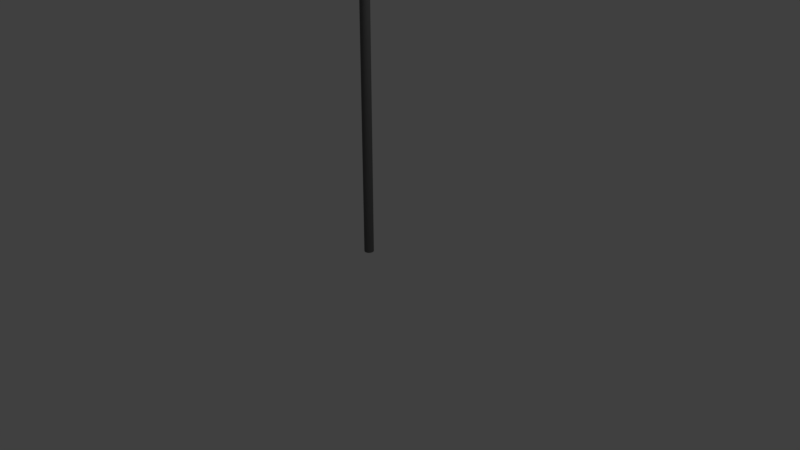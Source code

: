 # Source: FlagRed.blend  (saved by Blender 2.79.0; exported with 4.5.12 LTS)
import bpy
from mathutils import Matrix  # noqa: F401  (used for matrix-valued properties, if any)

bpy.ops.wm.read_factory_settings(use_empty=True)
scene = bpy.context.scene
scene.name = 'Scene'

# ---- collections
col_collection_1 = bpy.data.collections.new('Collection 1'); scene.collection.children.link(col_collection_1)

# ---- materials (node trees are filled in below, after node groups)
mat_material_001 = bpy.data.materials.new('Material.001')
mat_material_001.alpha_threshold = 0.0
mat_material_001.use_transparent_shadow = False
mat_material_001.diffuse_color = (1.0, 0.0, 0.0, 1.0)
mat_material_001.roughness = 0.5
mat_material_002 = bpy.data.materials.new('Material.002')
mat_material_002.alpha_threshold = 0.0
mat_material_002.use_transparent_shadow = False
mat_material_002.diffuse_color = (0.1405, 0.1405, 0.1405, 1.0)
mat_material_002.roughness = 0.5

# ---- material node trees

# ---- world
world_world = bpy.data.worlds.new('World'); scene.world = world_world
world_world.color = (0.05088, 0.05088, 0.05088)
world_world.use_sun_shadow = False
world_world.sun_shadow_jitter_overblur = 0.0
world_world.cycles.sampling_method = 'MANUAL'

# ---- cameras
cam_camera = bpy.data.cameras.new('Camera')
cam_camera.clip_end = 100.0
cam_camera.lens = 35.0
cam_camera.sensor_width = 32.0
cam_camera.sensor_height = 18.0
cam_camera.ortho_scale = 7.314
cam_camera.dof.focus_distance = 0.0
cam_camera.dof.aperture_fstop = 128.0

# ---- lights
light_lamp = bpy.data.lights.new('Lamp', 'POINT')
light_lamp.transmission_factor = 0.0
light_lamp.cutoff_distance = 30.0
light_lamp.energy = 100.0
light_lamp.shadow_buffer_clip_start = 1.001
light_lamp.shadow_soft_size = 0.1
light_lamp.shadow_maximum_resolution = 0.006
light_lamp.use_absolute_resolution = True

# ---- meshes
me_cylinder = bpy.data.meshes.new('Cylinder')
me_cylinder.from_pydata([(0.0, 1.0, -1.0), (0.0, 1.0, 1.0), (0.1951, 0.9808, -1.0), (0.1951, 0.9808, 1.0), (0.3827, 0.9239, -1.0), (0.3827, 0.9239, 1.0), (0.5556, 0.8315, -1.0), (0.5556, 0.8315, 1.0), (0.7071, 0.7071, -1.0), (0.7071, 0.7071, 1.0), (0.8315, 0.5556, -1.0), (0.8315, 0.5556, 1.0), (0.9239, 0.3827, -1.0), (0.9239, 0.3827, 1.0), (0.9808, 0.1951, -1.0), (0.9808, 0.1951, 1.0), (1.0, 7.55e-08, -1.0), (1.0, 7.55e-08, 1.0), (0.9808, -0.1951, -1.0), (0.9808, -0.1951, 1.0), (0.9239, -0.3827, -1.0), (0.9239, -0.3827, 1.0), (0.8315, -0.5556, -1.0), (0.8315, -0.5556, 1.0), (0.7071, -0.7071, -1.0), (0.7071, -0.7071, 1.0), (0.5556, -0.8315, -1.0), (0.5556, -0.8315, 1.0), (0.3827, -0.9239, -1.0), (0.3827, -0.9239, 1.0), (0.1951, -0.9808, -1.0), (0.1951, -0.9808, 1.0), (-3.258e-07, -1.0, -1.0), (-3.258e-07, -1.0, 1.0), (-0.1951, -0.9808, -1.0), (-0.1951, -0.9808, 1.0), (-0.3827, -0.9239, -1.0), (-0.3827, -0.9239, 1.0), (-0.5556, -0.8315, -1.0), (-0.5556, -0.8315, 1.0), (-0.7071, -0.7071, -1.0), (-0.7071, -0.7071, 1.0), (-0.8315, -0.5556, -1.0), (-0.8315, -0.5556, 1.0), (-0.9239, -0.3827, -1.0), (-0.9239, -0.3827, 1.0), (-0.9808, -0.1951, -1.0), (-0.9808, -0.1951, 1.0), (-1.0, 9.656e-07, -1.0), (-1.0, 9.656e-07, 1.0), (-0.9808, 0.1951, -1.0), (-0.9808, 0.1951, 1.0), (-0.9239, 0.3827, -1.0), (-0.9239, 0.3827, 1.0), (-0.8315, 0.5556, -1.0), (-0.8315, 0.5556, 1.0), (-0.7071, 0.7071, -1.0), (-0.7071, 0.7071, 1.0), (-0.5556, 0.8315, -1.0), (-0.5556, 0.8315, 1.0), (-0.3827, 0.9239, -1.0), (-0.3827, 0.9239, 1.0), (-0.1951, 0.9808, -1.0), (-0.1951, 0.9808, 1.0), (0.0, 1.0, -0.75), (0.0, 1.0, -0.5), (0.0, 1.0, -0.25), (0.0, 1.0, 0.0), (0.0, 1.0, 0.25), (-2.048e-08, 1.382, 0.9166), (-2.048e-08, 1.382, 0.9628), (0.2697, 1.356, 0.9628), (0.2697, 1.356, 0.9166), (0.1951, 0.9808, 0.25), (0.1951, 0.9808, 0.0), (0.1951, 0.9808, -0.25), (0.1951, 0.9808, -0.5), (0.1951, 0.9808, -0.75), (0.529, 1.277, 0.9628), (0.8327, 1.117, 0.9166), (0.6799, 0.7672, 0.2503), (0.3827, 0.9239, 0.0), (0.3827, 0.9239, -0.25), (0.3827, 0.9239, -0.5), (0.3827, 0.9239, -0.75), (0.768, 1.149, 0.9628), (1.472, 0.7786, 0.916), (0.8466, 0.6781, 0.2513), (0.5556, 0.8315, 0.0), (0.5556, 0.8315, -0.25), (0.5556, 0.8315, -0.5), (0.5556, 0.8315, -0.75), (0.9775, 0.9775, 0.9628), (0.9775, 0.9775, 0.9166), (0.7071, 0.7071, 0.25), (0.7071, 0.7071, 0.0), (0.7071, 0.7071, -0.25), (0.7071, 0.7071, -0.5), (0.7071, 0.7071, -0.75), (1.149, 0.768, 0.9628), (1.149, 0.768, 0.9166), (0.8315, 0.5556, 0.25), (0.8315, 0.5556, 0.0), (0.8315, 0.5556, -0.25), (0.8315, 0.5556, -0.5), (0.8315, 0.5556, -0.75), (1.277, 0.529, 0.9628), (1.277, 0.529, 0.9166), (0.9239, 0.3827, 0.25), (0.9239, 0.3827, 0.0), (0.9239, 0.3827, -0.25), (0.9239, 0.3827, -0.5), (0.9239, 0.3827, -0.75), (1.356, 0.2697, 0.9628), (1.356, 0.2697, 0.9166), (0.9808, 0.1951, 0.25), (0.9808, 0.1951, 0.0), (0.9808, 0.1951, -0.25), (0.9808, 0.1951, -0.5), (0.9808, 0.1951, -0.75), (1.382, -1.742e-08, 0.9628), (1.382, -1.742e-08, 0.9166), (1.0, 7.55e-08, 0.25), (1.0, 7.55e-08, 0.0), (1.0, 7.55e-08, -0.25), (1.0, 7.55e-08, -0.5), (1.0, 7.55e-08, -0.75), (1.356, -0.2697, 0.9628), (1.356, -0.2697, 0.9166), (0.9808, -0.1951, 0.25), (0.9808, -0.1951, 0.0), (0.9808, -0.1951, -0.25), (0.9808, -0.1951, -0.5), (0.9808, -0.1951, -0.75), (1.277, -0.529, 0.9628), (1.277, -0.529, 0.9166), (0.9239, -0.3827, 0.25), (0.9239, -0.3827, 0.0), (0.9239, -0.3827, -0.25), (0.9239, -0.3827, -0.5), (0.9239, -0.3827, -0.75), (1.149, -0.768, 0.9628), (1.149, -0.768, 0.9166), (0.8315, -0.5556, 0.25), (0.8315, -0.5556, 0.0), (0.8315, -0.5556, -0.25), (0.8315, -0.5556, -0.5), (0.8315, -0.5556, -0.75), (0.9775, -0.9775, 0.9628), (0.9775, -0.9775, 0.9166), (0.7071, -0.7071, 0.25), (0.7071, -0.7071, 0.0), (0.7071, -0.7071, -0.25), (0.7071, -0.7071, -0.5), (0.7071, -0.7071, -0.75), (0.768, -1.149, 0.9628), (0.768, -1.149, 0.9166), (0.5556, -0.8315, 0.25), (0.5556, -0.8315, 0.0), (0.5556, -0.8315, -0.25), (0.5556, -0.8315, -0.5), (0.5556, -0.8315, -0.75), (0.529, -1.277, 0.9628), (0.529, -1.277, 0.9166), (0.3827, -0.9239, 0.25), (0.3827, -0.9239, 0.0), (0.3827, -0.9239, -0.25), (0.3827, -0.9239, -0.5), (0.3827, -0.9239, -0.75), (0.2697, -1.356, 0.9628), (0.2697, -1.356, 0.9166), (0.1951, -0.9808, 0.25), (0.1951, -0.9808, 0.0), (0.1951, -0.9808, -0.25), (0.1951, -0.9808, -0.5), (0.1951, -0.9808, -0.75), (-4.709e-07, -1.382, 0.9628), (-4.709e-07, -1.382, 0.9166), (-3.258e-07, -1.0, 0.25), (-3.258e-07, -1.0, 0.0), (-3.258e-07, -1.0, -0.25), (-3.258e-07, -1.0, -0.5), (-3.258e-07, -1.0, -0.75), (-0.2697, -1.356, 0.9628), (-0.2697, -1.356, 0.9166), (-0.1951, -0.9808, 0.25), (-0.1951, -0.9808, 0.0), (-0.1951, -0.9808, -0.25), (-0.1951, -0.9808, -0.5), (-0.1951, -0.9808, -0.75), (-0.529, -1.277, 0.9628), (-0.529, -1.277, 0.9166), (-0.3827, -0.9239, 0.25), (-0.3827, -0.9239, 0.0), (-0.3827, -0.9239, -0.25), (-0.3827, -0.9239, -0.5), (-0.3827, -0.9239, -0.75), (-0.768, -1.149, 0.9628), (-0.768, -1.149, 0.9166), (-0.5556, -0.8315, 0.25), (-0.5556, -0.8315, 0.0), (-0.5556, -0.8315, -0.25), (-0.5556, -0.8315, -0.5), (-0.5556, -0.8315, -0.75), (-0.9775, -0.9775, 0.9628), (-0.9775, -0.9775, 0.9166), (-0.7071, -0.7071, 0.25), (-0.7071, -0.7071, 0.0), (-0.7071, -0.7071, -0.25), (-0.7071, -0.7071, -0.5), (-0.7071, -0.7071, -0.75), (-1.149, -0.768, 0.9628), (-1.149, -0.768, 0.9166), (-0.8315, -0.5556, 0.25), (-0.8315, -0.5556, 0.0), (-0.8315, -0.5556, -0.25), (-0.8315, -0.5556, -0.5), (-0.8315, -0.5556, -0.75), (-1.277, -0.529, 0.9628), (-1.277, -0.529, 0.9166), (-0.9239, -0.3827, 0.25), (-0.9239, -0.3827, 0.0), (-0.9239, -0.3827, -0.25), (-0.9239, -0.3827, -0.5), (-0.9239, -0.3827, -0.75), (-1.356, -0.2697, 0.9628), (-1.356, -0.2697, 0.9166), (-0.9808, -0.1951, 0.25), (-0.9808, -0.1951, 0.0), (-0.9808, -0.1951, -0.25), (-0.9808, -0.1951, -0.5), (-0.9808, -0.1951, -0.75), (-1.382, 1.213e-06, 0.9628), (-1.382, 1.213e-06, 0.9166), (-1.0, 9.656e-07, 0.25), (-1.0, 9.656e-07, 0.0), (-1.0, 9.656e-07, -0.25), (-1.0, 9.656e-07, -0.5), (-1.0, 9.656e-07, -0.75), (-1.356, 0.2697, 0.9628), (-1.356, 0.2697, 0.9166), (-0.9808, 0.1951, 0.25), (-0.9808, 0.1951, 0.0), (-0.9808, 0.1951, -0.25), (-0.9808, 0.1951, -0.5), (-0.9808, 0.1951, -0.75), (-1.277, 0.529, 0.9628), (-1.277, 0.529, 0.9166), (-0.9239, 0.3827, 0.25), (-0.9239, 0.3827, 0.0), (-0.9239, 0.3827, -0.25), (-0.9239, 0.3827, -0.5), (-0.9239, 0.3827, -0.75), (-1.149, 0.768, 0.9628), (-1.149, 0.768, 0.9166), (-0.8315, 0.5556, 0.25), (-0.8315, 0.5556, 0.0), (-0.8315, 0.5556, -0.25), (-0.8315, 0.5556, -0.5), (-0.8315, 0.5556, -0.75), (-0.9775, 0.9775, 0.9628), (-0.9775, 0.9775, 0.9166), (-0.7071, 0.7071, 0.25), (-0.7071, 0.7071, 0.0), (-0.7071, 0.7071, -0.25), (-0.7071, 0.7071, -0.5), (-0.7071, 0.7071, -0.75), (-0.768, 1.149, 0.9628), (-0.768, 1.149, 0.9166), (-0.5556, 0.8315, 0.25), (-0.5556, 0.8315, 0.0), (-0.5556, 0.8315, -0.25), (-0.5556, 0.8315, -0.5), (-0.5556, 0.8315, -0.75), (-0.529, 1.277, 0.9628), (-0.529, 1.277, 0.9166), (-0.3827, 0.9239, 0.25), (-0.3827, 0.9239, 0.0), (-0.3827, 0.9239, -0.25), (-0.3827, 0.9239, -0.5), (-0.3827, 0.9239, -0.75), (-0.2697, 1.356, 0.9628), (-0.2697, 1.356, 0.9166), (-0.1951, 0.9808, 0.25), (-0.1951, 0.9808, 0.0), (-0.1951, 0.9808, -0.25), (-0.1951, 0.9808, -0.5), (-0.1951, 0.9808, -0.75), (16.59, 31.2, 0.8385), (14.1, 25.27, 0.2341), (16.82, 31.07, 0.8379), (14.27, 25.18, 0.235), (-2.925e-09, 1.055, 0.3452), (-5.85e-09, 1.109, 0.4405), (-0.343, 1.345, 0.5388), (0.8014, 0.7961, 0.6311), (-1.463e-08, 1.273, 0.7262), (-1.755e-08, 1.328, 0.8214), (0.259, 1.302, 0.8214), (0.2484, 1.249, 0.7262), (1.033, 0.776, 0.6301), (-0.1219, 1.325, 0.5379), (0.2164, 1.088, 0.4405), (0.2057, 1.034, 0.3452), (1.634, 0.6332, 0.8177), (0.07431, 1.394, 0.7288), (1.255, 0.7102, 0.629), (-0.5922, 1.622, 0.5345), (0.9629, 0.7411, 0.4417), (-0.6165, 1.512, 0.3425), (2.236, 0.3141, 0.8154), (0.2777, 1.285, 0.727), (1.459, 0.6011, 0.6279), (-0.3913, 1.515, 0.5343), (1.494, 0.4596, 0.4414), (-0.1001, 1.238, 0.3444), (0.9389, 0.9389, 0.8214), (0.9002, 0.9002, 0.7262), (1.637, 0.4531, 0.6268), (0.4549, 1.017, 0.5347), (0.7844, 0.7844, 0.4405), (0.7457, 0.7457, 0.3452), (1.104, 0.7377, 0.8214), (1.059, 0.7073, 0.7262), (1.013, 0.677, 0.6309), (0.9677, 0.6466, 0.5357), (0.9223, 0.6163, 0.4405), (0.8769, 0.5859, 0.3452), (1.227, 0.5081, 0.8214), (1.176, 0.4872, 0.7262), (1.126, 0.4663, 0.6309), (1.075, 0.4454, 0.5357), (1.025, 0.4245, 0.4405), (0.9743, 0.4036, 0.3452), (1.302, 0.259, 0.8214), (1.249, 0.2484, 0.7262), (1.195, 0.2377, 0.6309), (1.142, 0.2271, 0.5357), (1.088, 0.2164, 0.4405), (1.034, 0.2057, 0.3452), (1.328, -4.149e-09, 0.8214), (1.273, 9.125e-09, 0.7262), (1.218, 2.24e-08, 0.6309), (1.164, 3.567e-08, 0.5357), (1.109, 4.895e-08, 0.4405), (1.055, 6.222e-08, 0.3452), (1.302, -0.259, 0.8214), (1.249, -0.2484, 0.7262), (1.195, -0.2377, 0.6309), (1.142, -0.2271, 0.5357), (1.088, -0.2164, 0.4405), (1.034, -0.2057, 0.3452), (1.227, -0.5081, 0.8214), (1.176, -0.4872, 0.7262), (1.126, -0.4663, 0.6309), (1.075, -0.4454, 0.5357), (1.025, -0.4245, 0.4405), (0.9743, -0.4036, 0.3452), (1.104, -0.7377, 0.8214), (1.059, -0.7073, 0.7262), (1.013, -0.677, 0.6309), (0.9677, -0.6466, 0.5357), (0.9223, -0.6163, 0.4405), (0.8769, -0.5859, 0.3452), (0.9389, -0.9389, 0.8214), (0.9002, -0.9002, 0.7262), (0.8616, -0.8616, 0.6309), (0.823, -0.823, 0.5357), (0.7844, -0.7844, 0.4405), (0.7457, -0.7457, 0.3452), (0.7377, -1.104, 0.8214), (0.7073, -1.059, 0.7262), (0.677, -1.013, 0.6309), (0.6466, -0.9677, 0.5357), (0.6163, -0.9223, 0.4405), (0.5859, -0.8769, 0.3452), (0.5081, -1.227, 0.8214), (0.4872, -1.176, 0.7262), (0.4663, -1.126, 0.6309), (0.4454, -1.075, 0.5357), (0.4245, -1.025, 0.4405), (0.4036, -0.9743, 0.3452), (0.259, -1.302, 0.8214), (0.2484, -1.249, 0.7262), (0.2377, -1.195, 0.6309), (0.2271, -1.142, 0.5357), (0.2164, -1.088, 0.4405), (0.2057, -1.034, 0.3452), (-4.502e-07, -1.328, 0.8214), (-4.295e-07, -1.273, 0.7262), (-4.087e-07, -1.218, 0.6309), (-3.88e-07, -1.164, 0.5357), (-3.673e-07, -1.109, 0.4405), (-3.466e-07, -1.055, 0.3452), (-0.259, -1.302, 0.8214), (-0.2484, -1.249, 0.7262), (-0.2377, -1.195, 0.6309), (-0.2271, -1.142, 0.5357), (-0.2164, -1.088, 0.4405), (-0.2057, -1.034, 0.3452), (-0.5081, -1.227, 0.8214), (-0.4872, -1.176, 0.7262), (-0.4663, -1.126, 0.6309), (-0.4454, -1.075, 0.5357), (-0.4245, -1.025, 0.4405), (-0.4036, -0.9743, 0.3452), (-0.7377, -1.104, 0.8214), (-0.7073, -1.059, 0.7262), (-0.677, -1.013, 0.6309), (-0.6466, -0.9677, 0.5357), (-0.6163, -0.9223, 0.4405), (-0.5859, -0.8769, 0.3452), (-0.9389, -0.9389, 0.8214), (-0.9002, -0.9002, 0.7262), (-0.8616, -0.8616, 0.6309), (-0.823, -0.823, 0.5357), (-0.7844, -0.7844, 0.4405), (-0.7457, -0.7457, 0.3452), (-1.104, -0.7377, 0.8214), (-1.059, -0.7073, 0.7262), (-1.013, -0.677, 0.6309), (-0.9677, -0.6466, 0.5357), (-0.9223, -0.6163, 0.4405), (-0.8769, -0.5859, 0.3452), (-1.227, -0.5081, 0.8214), (-1.176, -0.4872, 0.7262), (-1.126, -0.4663, 0.6309), (-1.075, -0.4454, 0.5357), (-1.025, -0.4245, 0.4405), (-0.9743, -0.4036, 0.3452), (-1.302, -0.259, 0.8214), (-1.249, -0.2484, 0.7262), (-1.195, -0.2377, 0.6309), (-1.142, -0.2271, 0.5357), (-1.088, -0.2164, 0.4405), (-1.034, -0.2057, 0.3452), (-1.328, 1.178e-06, 0.8214), (-1.273, 1.142e-06, 0.7262), (-1.218, 1.107e-06, 0.6309), (-1.164, 1.072e-06, 0.5357), (-1.109, 1.036e-06, 0.4405), (-1.055, 1.001e-06, 0.3452), (-1.302, 0.259, 0.8214), (-1.249, 0.2484, 0.7262), (-1.195, 0.2377, 0.6309), (-1.142, 0.2271, 0.5357), (-1.088, 0.2164, 0.4405), (-1.034, 0.2057, 0.3452), (-1.227, 0.5081, 0.8214), (-1.176, 0.4872, 0.7262), (-1.126, 0.4663, 0.6309), (-1.075, 0.4454, 0.5357), (-1.025, 0.4245, 0.4405), (-0.9743, 0.4036, 0.3452), (-1.104, 0.7377, 0.8214), (-1.059, 0.7073, 0.7262), (-1.013, 0.677, 0.6309), (-0.9677, 0.6466, 0.5357), (-0.9223, 0.6163, 0.4405), (-0.8769, 0.5859, 0.3452), (-0.9389, 0.9389, 0.8214), (-0.9002, 0.9002, 0.7262), (-0.8616, 0.8616, 0.6309), (-0.823, 0.823, 0.5357), (-0.7844, 0.7844, 0.4405), (-0.7457, 0.7457, 0.3452), (-0.7377, 1.104, 0.8214), (-0.7073, 1.059, 0.7262), (0.1387, 0.5833, 0.6335), (-0.976, 1.141, 0.5411), (-0.6163, 0.9223, 0.4405), (-0.5859, 0.8769, 0.3452), (-0.5081, 1.227, 0.8214), (-0.4872, 1.176, 0.7262), (0.3455, 0.6979, 0.6329), (-0.7784, 1.251, 0.5405), (-0.4245, 1.025, 0.4405), (-0.4036, 0.9743, 0.3452), (-0.259, 1.302, 0.8214), (-0.2484, 1.249, 0.7262), (0.5693, 0.7697, 0.6321), (-0.5647, 1.319, 0.5397), (-0.2164, 1.088, 0.4405), (-0.2057, 1.034, 0.3452), (14.76, 25.76, 0.8003), (15.74, 31.52, 0.7109), (11.03, 19.37, 0.6108), (15.37, 31.59, 0.5165), (13.93, 24.7, 0.4243), (15.54, 31.38, 0.3256), (14.96, 25.65, 0.798), (15.94, 31.41, 0.7091), (11.23, 19.26, 0.6097), (15.57, 31.48, 0.5163), (14.12, 24.6, 0.4247), (15.71, 31.28, 0.3262), (3.045, 4.032, 0.2139), (4.941, 7.544, 0.2131), (6.37, 11.3, 0.248), (8.581, 14.65, 0.2233), (10.48, 18.16, 0.2225), (12.52, 21.6, 0.2109), (12.68, 21.51, 0.2119), (10.64, 18.07, 0.2235), (8.748, 14.56, 0.2243), (6.537, 11.21, 0.249), (5.108, 7.455, 0.2141), (3.211, 3.943, 0.2148), (2.866, 5.529, 0.8703), (5.273, 9.743, 0.8607), (7.709, 13.94, 0.8879), (9.808, 18.32, 0.8537), (12.04, 22.62, 0.8441), (14.22, 26.96, 0.8234), (3.504, 5.19, 0.8697), (5.511, 9.616, 0.8601), (7.947, 13.81, 0.8873), (10.05, 18.19, 0.8531), (12.28, 22.5, 0.8435), (14.45, 26.83, 0.8228), (3.266, 4.349, 0.7819), (4.926, 8.052, 0.7808), (7.672, 11.18, 0.8121), (8.985, 15.07, 0.7893), (10.87, 18.65, 0.7882), (12.5, 22.37, 0.7773), (1.869, 5.929, 0.6918), (4.136, 10.22, 0.6907), (7.08, 14.15, 0.7238), (8.894, 18.68, 0.6998), (11.16, 22.96, 0.6987), (13.22, 27.36, 0.6873), (2.43, 3.49, 0.5911), (3.846, 6.145, 0.59), (5.706, 8.566, 0.6248), (6.824, 11.38, 0.5997), (8.239, 14.03, 0.5987), (9.52, 16.76, 0.5867), (1.794, 5.846, 0.4964), (4.078, 10.13, 0.4954), (6.461, 14.35, 0.5314), (8.679, 18.67, 0.5056), (10.96, 22.95, 0.5046), (13.22, 27.24, 0.4924), (3.524, 3.789, 0.4037), (5.027, 7.395, 0.4035), (6.685, 10.92, 0.4394), (8.654, 14.28, 0.4139), (10.5, 17.71, 0.413), (12.4, 21.11, 0.4009), (2.502, 5.35, 0.3071), (4.459, 9.802, 0.3051), (6.445, 14.24, 0.3407), (8.946, 18.4, 0.3154), (11.24, 22.68, 0.3145), (13.63, 26.9, 0.3026), (1.985, 5.624, 0.3052), (4.279, 9.898, 0.3044), (6.266, 14.33, 0.34), (8.766, 18.5, 0.3147), (11.06, 22.77, 0.3139), (13.45, 27.0, 0.302), (2.993, 4.07, 0.404), (4.837, 7.497, 0.4031), (6.495, 11.02, 0.439), (8.464, 14.38, 0.4134), (10.31, 17.81, 0.4125), (12.21, 21.21, 0.4005), (1.593, 5.953, 0.4966), (3.877, 10.23, 0.4956), (6.26, 14.46, 0.5316), (8.478, 18.77, 0.5058), (10.76, 23.05, 0.5049), (13.02, 27.35, 0.4927), (2.226, 3.599, 0.5922), (3.642, 6.254, 0.5911), (5.502, 8.675, 0.6259), (6.62, 11.49, 0.6008), (8.035, 14.14, 0.5998), (9.316, 16.87, 0.5878), (1.665, 6.038, 0.6935), (3.933, 10.33, 0.6924), (6.877, 14.26, 0.7256), (8.69, 18.78, 0.7016), (10.96, 23.07, 0.7005), (13.02, 27.47, 0.689), (2.664, 4.668, 0.7842), (4.726, 8.159, 0.7831), (7.472, 11.29, 0.8144), (8.784, 15.18, 0.7916), (10.67, 18.76, 0.7906), (12.3, 22.48, 0.7796)], [], [(70, 1, 3, 71), (71, 3, 5, 78), (78, 5, 7, 85), (85, 7, 9, 92), (92, 9, 11, 99), (99, 11, 13, 106), (106, 13, 15, 113), (113, 15, 17, 120), (120, 17, 19, 127), (127, 19, 21, 134), (134, 21, 23, 141), (141, 23, 25, 148), (148, 25, 27, 155), (155, 27, 29, 162), (162, 29, 31, 169), (169, 31, 33, 176), (176, 33, 35, 183), (183, 35, 37, 190), (190, 37, 39, 197), (197, 39, 41, 204), (204, 41, 43, 211), (211, 43, 45, 218), (218, 45, 47, 225), (225, 47, 49, 232), (232, 49, 51, 239), (239, 51, 53, 246), (246, 53, 55, 253), (253, 55, 57, 260), (260, 57, 59, 267), (267, 59, 61, 274), (3, 1, 63, 61, 59, 57, 55, 53, 51, 49, 47, 45, 43, 41, 39, 37, 35, 33, 31, 29, 27, 25, 23, 21, 19, 17, 15, 13, 11, 9, 7, 5), (274, 61, 63, 281), (281, 63, 1, 70), (0, 2, 4, 6, 8, 10, 12, 14, 16, 18, 20, 22, 24, 26, 28, 30, 32, 34, 36, 38, 40, 42, 44, 46, 48, 50, 52, 54, 56, 58, 60, 62), (62, 287, 64, 0), (287, 286, 65, 64), (286, 285, 66, 65), (285, 284, 67, 66), (284, 283, 68, 67), (478, 282, 69, 297), (282, 281, 70, 69), (60, 280, 287, 62), (280, 279, 286, 287), (279, 278, 285, 286), (278, 277, 284, 285), (277, 276, 283, 284), (472, 275, 282, 478), (275, 274, 281, 282), (58, 273, 280, 60), (273, 272, 279, 280), (272, 271, 278, 279), (271, 270, 277, 278), (270, 269, 276, 277), (466, 268, 275, 472), (268, 267, 274, 275), (56, 266, 273, 58), (266, 265, 272, 273), (265, 264, 271, 272), (264, 263, 270, 271), (263, 262, 269, 270), (460, 261, 268, 466), (261, 260, 267, 268), (54, 259, 266, 56), (259, 258, 265, 266), (258, 257, 264, 265), (257, 256, 263, 264), (256, 255, 262, 263), (454, 254, 261, 460), (254, 253, 260, 261), (52, 252, 259, 54), (252, 251, 258, 259), (251, 250, 257, 258), (250, 249, 256, 257), (249, 248, 255, 256), (448, 247, 254, 454), (247, 246, 253, 254), (50, 245, 252, 52), (245, 244, 251, 252), (244, 243, 250, 251), (243, 242, 249, 250), (242, 241, 248, 249), (442, 240, 247, 448), (240, 239, 246, 247), (48, 238, 245, 50), (238, 237, 244, 245), (237, 236, 243, 244), (236, 235, 242, 243), (235, 234, 241, 242), (436, 233, 240, 442), (233, 232, 239, 240), (46, 231, 238, 48), (231, 230, 237, 238), (230, 229, 236, 237), (229, 228, 235, 236), (228, 227, 234, 235), (430, 226, 233, 436), (226, 225, 232, 233), (44, 224, 231, 46), (224, 223, 230, 231), (223, 222, 229, 230), (222, 221, 228, 229), (221, 220, 227, 228), (424, 219, 226, 430), (219, 218, 225, 226), (42, 217, 224, 44), (217, 216, 223, 224), (216, 215, 222, 223), (215, 214, 221, 222), (214, 213, 220, 221), (418, 212, 219, 424), (212, 211, 218, 219), (40, 210, 217, 42), (210, 209, 216, 217), (209, 208, 215, 216), (208, 207, 214, 215), (207, 206, 213, 214), (412, 205, 212, 418), (205, 204, 211, 212), (38, 203, 210, 40), (203, 202, 209, 210), (202, 201, 208, 209), (201, 200, 207, 208), (200, 199, 206, 207), (406, 198, 205, 412), (198, 197, 204, 205), (36, 196, 203, 38), (196, 195, 202, 203), (195, 194, 201, 202), (194, 193, 200, 201), (193, 192, 199, 200), (400, 191, 198, 406), (191, 190, 197, 198), (34, 189, 196, 36), (189, 188, 195, 196), (188, 187, 194, 195), (187, 186, 193, 194), (186, 185, 192, 193), (394, 184, 191, 400), (184, 183, 190, 191), (32, 182, 189, 34), (182, 181, 188, 189), (181, 180, 187, 188), (180, 179, 186, 187), (179, 178, 185, 186), (388, 177, 184, 394), (177, 176, 183, 184), (30, 175, 182, 32), (175, 174, 181, 182), (174, 173, 180, 181), (173, 172, 179, 180), (172, 171, 178, 179), (382, 170, 177, 388), (170, 169, 176, 177), (28, 168, 175, 30), (168, 167, 174, 175), (167, 166, 173, 174), (166, 165, 172, 173), (165, 164, 171, 172), (376, 163, 170, 382), (163, 162, 169, 170), (26, 161, 168, 28), (161, 160, 167, 168), (160, 159, 166, 167), (159, 158, 165, 166), (158, 157, 164, 165), (370, 156, 163, 376), (156, 155, 162, 163), (24, 154, 161, 26), (154, 153, 160, 161), (153, 152, 159, 160), (152, 151, 158, 159), (151, 150, 157, 158), (364, 149, 156, 370), (149, 148, 155, 156), (22, 147, 154, 24), (147, 146, 153, 154), (146, 145, 152, 153), (145, 144, 151, 152), (144, 143, 150, 151), (358, 142, 149, 364), (142, 141, 148, 149), (20, 140, 147, 22), (140, 139, 146, 147), (139, 138, 145, 146), (138, 137, 144, 145), (137, 136, 143, 144), (352, 135, 142, 358), (135, 134, 141, 142), (18, 133, 140, 20), (133, 132, 139, 140), (132, 131, 138, 139), (131, 130, 137, 138), (130, 129, 136, 137), (346, 128, 135, 352), (128, 127, 134, 135), (16, 126, 133, 18), (126, 125, 132, 133), (125, 124, 131, 132), (124, 123, 130, 131), (123, 122, 129, 130), (340, 121, 128, 346), (121, 120, 127, 128), (14, 119, 126, 16), (119, 118, 125, 126), (118, 117, 124, 125), (117, 116, 123, 124), (116, 115, 122, 123), (334, 114, 121, 340), (114, 113, 120, 121), (12, 112, 119, 14), (112, 111, 118, 119), (111, 110, 117, 118), (110, 109, 116, 117), (109, 108, 115, 116), (328, 107, 114, 334), (107, 106, 113, 114), (10, 105, 112, 12), (105, 104, 111, 112), (104, 103, 110, 111), (103, 102, 109, 110), (102, 101, 108, 109), (322, 100, 107, 328), (100, 99, 106, 107), (8, 98, 105, 10), (98, 97, 104, 105), (97, 96, 103, 104), (96, 95, 102, 103), (95, 94, 101, 102), (316, 93, 100, 322), (93, 92, 99, 100), (6, 91, 98, 8), (91, 90, 97, 98), (90, 89, 96, 97), (89, 88, 95, 96), (88, 87, 94, 95), (310, 86, 93, 316), (86, 85, 92, 93), (4, 84, 91, 6), (84, 83, 90, 91), (83, 82, 89, 90), (82, 81, 88, 89), (81, 80, 87, 88), (502, 501, 289, 291), (79, 78, 85, 86), (2, 77, 84, 4), (77, 76, 83, 84), (76, 75, 82, 83), (75, 74, 81, 82), (74, 73, 80, 81), (298, 72, 79, 304), (72, 71, 78, 79), (0, 64, 77, 2), (64, 65, 76, 77), (65, 66, 75, 76), (66, 67, 74, 75), (67, 68, 73, 74), (297, 69, 72, 298), (69, 70, 71, 72), (484, 288, 290, 490), (591, 513, 288, 484), (513, 519, 290, 288), (555, 502, 291, 495), (519, 525, 490, 290), (525, 531, 491, 490), (531, 537, 492, 491), (537, 543, 493, 492), (543, 549, 494, 493), (549, 555, 495, 494), (501, 561, 489, 289), (561, 567, 488, 489), (567, 573, 487, 488), (573, 579, 486, 487), (579, 585, 485, 486), (585, 591, 484, 485), (289, 489, 495, 291), (489, 488, 494, 495), (488, 487, 493, 494), (487, 486, 492, 493), (486, 485, 491, 492), (485, 484, 490, 491), (68, 292, 303, 73), (292, 293, 302, 303), (293, 294, 301, 302), (294, 295, 300, 301), (295, 296, 299, 300), (296, 297, 298, 299), (73, 303, 309, 80), (303, 302, 308, 309), (302, 301, 307, 308), (301, 300, 306, 307), (300, 299, 305, 306), (299, 298, 304, 305), (87, 315, 321, 94), (315, 314, 320, 321), (314, 313, 319, 320), (313, 312, 318, 319), (312, 311, 317, 318), (311, 310, 316, 317), (94, 321, 327, 101), (321, 320, 326, 327), (320, 319, 325, 326), (319, 318, 324, 325), (318, 317, 323, 324), (317, 316, 322, 323), (101, 327, 333, 108), (327, 326, 332, 333), (326, 325, 331, 332), (325, 324, 330, 331), (324, 323, 329, 330), (323, 322, 328, 329), (108, 333, 339, 115), (333, 332, 338, 339), (332, 331, 337, 338), (331, 330, 336, 337), (330, 329, 335, 336), (329, 328, 334, 335), (115, 339, 345, 122), (339, 338, 344, 345), (338, 337, 343, 344), (337, 336, 342, 343), (336, 335, 341, 342), (335, 334, 340, 341), (122, 345, 351, 129), (345, 344, 350, 351), (344, 343, 349, 350), (343, 342, 348, 349), (342, 341, 347, 348), (341, 340, 346, 347), (129, 351, 357, 136), (351, 350, 356, 357), (350, 349, 355, 356), (349, 348, 354, 355), (348, 347, 353, 354), (347, 346, 352, 353), (136, 357, 363, 143), (357, 356, 362, 363), (356, 355, 361, 362), (355, 354, 360, 361), (354, 353, 359, 360), (353, 352, 358, 359), (143, 363, 369, 150), (363, 362, 368, 369), (362, 361, 367, 368), (361, 360, 366, 367), (360, 359, 365, 366), (359, 358, 364, 365), (150, 369, 375, 157), (369, 368, 374, 375), (368, 367, 373, 374), (367, 366, 372, 373), (366, 365, 371, 372), (365, 364, 370, 371), (157, 375, 381, 164), (375, 374, 380, 381), (374, 373, 379, 380), (373, 372, 378, 379), (372, 371, 377, 378), (371, 370, 376, 377), (164, 381, 387, 171), (381, 380, 386, 387), (380, 379, 385, 386), (379, 378, 384, 385), (378, 377, 383, 384), (377, 376, 382, 383), (171, 387, 393, 178), (387, 386, 392, 393), (386, 385, 391, 392), (385, 384, 390, 391), (384, 383, 389, 390), (383, 382, 388, 389), (178, 393, 399, 185), (393, 392, 398, 399), (392, 391, 397, 398), (391, 390, 396, 397), (390, 389, 395, 396), (389, 388, 394, 395), (185, 399, 405, 192), (399, 398, 404, 405), (398, 397, 403, 404), (397, 396, 402, 403), (396, 395, 401, 402), (395, 394, 400, 401), (192, 405, 411, 199), (405, 404, 410, 411), (404, 403, 409, 410), (403, 402, 408, 409), (402, 401, 407, 408), (401, 400, 406, 407), (199, 411, 417, 206), (411, 410, 416, 417), (410, 409, 415, 416), (409, 408, 414, 415), (408, 407, 413, 414), (407, 406, 412, 413), (206, 417, 423, 213), (417, 416, 422, 423), (416, 415, 421, 422), (415, 414, 420, 421), (414, 413, 419, 420), (413, 412, 418, 419), (213, 423, 429, 220), (423, 422, 428, 429), (422, 421, 427, 428), (421, 420, 426, 427), (420, 419, 425, 426), (419, 418, 424, 425), (220, 429, 435, 227), (429, 428, 434, 435), (428, 427, 433, 434), (427, 426, 432, 433), (426, 425, 431, 432), (425, 424, 430, 431), (227, 435, 441, 234), (435, 434, 440, 441), (434, 433, 439, 440), (433, 432, 438, 439), (432, 431, 437, 438), (431, 430, 436, 437), (234, 441, 447, 241), (441, 440, 446, 447), (440, 439, 445, 446), (439, 438, 444, 445), (438, 437, 443, 444), (437, 436, 442, 443), (241, 447, 453, 248), (447, 446, 452, 453), (446, 445, 451, 452), (445, 444, 450, 451), (444, 443, 449, 450), (443, 442, 448, 449), (248, 453, 459, 255), (453, 452, 458, 459), (452, 451, 457, 458), (451, 450, 456, 457), (450, 449, 455, 456), (449, 448, 454, 455), (255, 459, 465, 262), (459, 458, 464, 465), (458, 457, 463, 464), (457, 456, 462, 463), (456, 455, 461, 462), (455, 454, 460, 461), (262, 465, 471, 269), (465, 464, 470, 471), (464, 463, 469, 470), (463, 462, 468, 469), (462, 461, 467, 468), (461, 460, 466, 467), (269, 471, 477, 276), (471, 470, 476, 477), (470, 469, 475, 476), (469, 468, 474, 475), (468, 467, 473, 474), (467, 466, 472, 473), (276, 477, 483, 283), (477, 476, 482, 483), (476, 475, 481, 482), (475, 474, 480, 481), (474, 473, 479, 480), (473, 472, 478, 479), (283, 483, 292, 68), (483, 482, 293, 292), (482, 481, 294, 293), (481, 480, 295, 294), (480, 479, 296, 295), (479, 478, 297, 296), (305, 304, 586, 580), (580, 586, 587, 581), (581, 587, 588, 582), (582, 588, 589, 583), (583, 589, 590, 584), (584, 590, 591, 585), (306, 305, 580, 574), (574, 580, 581, 575), (575, 581, 582, 576), (576, 582, 583, 577), (577, 583, 584, 578), (578, 584, 585, 579), (307, 306, 574, 568), (568, 574, 575, 569), (569, 575, 576, 570), (570, 576, 577, 571), (571, 577, 578, 572), (572, 578, 579, 573), (308, 307, 568, 562), (562, 568, 569, 563), (563, 569, 570, 564), (564, 570, 571, 565), (565, 571, 572, 566), (566, 572, 573, 567), (309, 308, 562, 556), (556, 562, 563, 557), (557, 563, 564, 558), (558, 564, 565, 559), (559, 565, 566, 560), (560, 566, 567, 561), (80, 309, 556, 496), (496, 556, 557, 497), (497, 557, 558, 498), (498, 558, 559, 499), (499, 559, 560, 500), (500, 560, 561, 501), (314, 315, 550, 544), (544, 550, 551, 545), (545, 551, 552, 546), (546, 552, 553, 547), (547, 553, 554, 548), (548, 554, 555, 549), (313, 314, 544, 538), (538, 544, 545, 539), (539, 545, 546, 540), (540, 546, 547, 541), (541, 547, 548, 542), (542, 548, 549, 543), (312, 313, 538, 532), (532, 538, 539, 533), (533, 539, 540, 534), (534, 540, 541, 535), (535, 541, 542, 536), (536, 542, 543, 537), (311, 312, 532, 526), (526, 532, 533, 527), (527, 533, 534, 528), (528, 534, 535, 529), (529, 535, 536, 530), (530, 536, 537, 531), (310, 311, 526, 520), (520, 526, 527, 521), (521, 527, 528, 522), (522, 528, 529, 523), (523, 529, 530, 524), (524, 530, 531, 525), (86, 310, 520, 514), (514, 520, 521, 515), (515, 521, 522, 516), (516, 522, 523, 517), (517, 523, 524, 518), (518, 524, 525, 519), (315, 87, 507, 550), (550, 507, 506, 551), (551, 506, 505, 552), (552, 505, 504, 553), (553, 504, 503, 554), (554, 503, 502, 555), (79, 86, 514, 508), (508, 514, 515, 509), (509, 515, 516, 510), (510, 516, 517, 511), (511, 517, 518, 512), (512, 518, 519, 513), (304, 79, 508, 586), (586, 508, 509, 587), (587, 509, 510, 588), (588, 510, 511, 589), (589, 511, 512, 590), (590, 512, 513, 591), (87, 80, 496, 507), (507, 496, 497, 506), (506, 497, 498, 505), (505, 498, 499, 504), (504, 499, 500, 503), (503, 500, 501, 502)])
me_cylinder.polygons.foreach_set('material_index', [1, 1, 1, 1, 1, 1, 1, 1, 1, 1, 1, 1, 1, 1, 1, 1, 1, 1, 1, 1, 1, 1, 1, 1, 1, 1, 1, 1, 1, 1, 1, 1, 1, 1, 1, 1, 1, 1, 1, 1, 1, 1, 1, 1, 1, 1, 1, 1, 1, 1, 1, 1, 1, 1, 1, 1, 1, 1, 1, 1, 1, 1, 1, 1, 1, 1, 1, 1, 1, 1, 1, 1, 1, 1, 1, 1, 1, 1, 1, 1, 1, 1, 1, 1, 1, 1, 1, 1, 1, 1, 1, 1, 1, 1, 1, 1, 1, 1, 1, 1, 1, 1, 1, 1, 1, 1, 1, 1, 1, 1, 1, 1, 1, 1, 1, 1, 1, 1, 1, 1, 1, 1, 1, 1, 1, 1, 1, 1, 1, 1, 1, 1, 1, 1, 1, 1, 1, 1, 1, 1, 1, 1, 1, 1, 1, 1, 1, 1, 1, 1, 1, 1, 1, 1, 1, 1, 1, 1, 1, 1, 1, 1, 1, 1, 1, 1, 1, 1, 1, 1, 1, 1, 1, 1, 1, 1, 1, 1, 1, 1, 1, 1, 1, 1, 1, 1, 1, 1, 1, 1, 1, 1, 1, 1, 1, 1, 1, 1, 1, 1, 1, 1, 1, 1, 1, 1, 1, 1, 1, 1, 1, 1, 1, 1, 1, 1, 1, 1, 1, 1, 1, 1, 1, 1, 1, 1, 1, 1, 1, 1, 1, 1, 1, 1, 1, 1, 1, 1, 1, 1, 1, 1, 0, 1, 1, 1, 1, 1, 1, 1, 1, 1, 1, 1, 1, 1, 1, 1, 0, 0, 0, 0, 0, 0, 0, 0, 0, 0, 0, 0, 0, 0, 0, 0, 0, 0, 0, 0, 0, 0, 1, 1, 1, 1, 1, 1, 1, 1, 1, 1, 1, 1, 1, 1, 1, 1, 1, 1, 1, 1, 1, 1, 1, 1, 1, 1, 1, 1, 1, 1, 1, 1, 1, 1, 1, 1, 1, 1, 1, 1, 1, 1, 1, 1, 1, 1, 1, 1, 1, 1, 1, 1, 1, 1, 1, 1, 1, 1, 1, 1, 1, 1, 1, 1, 1, 1, 1, 1, 1, 1, 1, 1, 1, 1, 1, 1, 1, 1, 1, 1, 1, 1, 1, 1, 1, 1, 1, 1, 1, 1, 1, 1, 1, 1, 1, 1, 1, 1, 1, 1, 1, 1, 1, 1, 1, 1, 1, 1, 1, 1, 1, 1, 1, 1, 1, 1, 1, 1, 1, 1, 1, 1, 1, 1, 1, 1, 1, 1, 1, 1, 1, 1, 1, 1, 1, 1, 1, 1, 1, 1, 1, 1, 1, 1, 1, 1, 1, 1, 1, 1, 1, 1, 1, 1, 1, 1, 1, 1, 1, 1, 1, 1, 1, 1, 1, 1, 1, 1, 1, 1, 1, 1, 1, 1, 1, 1, 1, 1, 1, 1, 1, 1, 1, 1, 1, 1, 0, 0, 0, 0, 0, 0, 0, 0, 0, 0, 0, 0, 0, 0, 0, 0, 0, 0, 0, 0, 0, 0, 0, 0, 0, 0, 0, 0, 0, 0, 0, 0, 0, 0, 0, 0, 0, 0, 0, 0, 0, 0, 0, 0, 0, 0, 0, 0, 0, 0, 0, 0, 0, 0, 0, 0, 0, 0, 0, 0, 0, 0, 0, 0, 0, 0, 0, 0, 0, 0, 0, 0, 0, 0, 0, 0, 0, 0, 0, 0, 0, 0, 0, 0, 0, 0, 0, 0, 0, 0, 0, 0, 0, 0, 0, 0])
me_cylinder.materials.append(mat_material_001)
me_cylinder.materials.append(mat_material_002)
me_cylinder.use_remesh_preserve_volume = False
me_cylinder.use_remesh_preserve_attributes = False
me_cylinder.use_mirror_vertex_groups = False
me_cylinder.update()

# ---- objects
ob_cylinder = bpy.data.objects.new('Cylinder', me_cylinder)
ob_lamp = bpy.data.objects.new('Lamp', light_lamp)
ob_camera = bpy.data.objects.new('Camera', cam_camera)

# ---- transforms, parenting, visibility, modifiers, constraints
ob_cylinder.location = (0.0, 0.0, 3.361)
ob_cylinder.rotation_euler = (0.0, -0.0, 0.4851)
ob_cylinder.scale = (0.06124, 0.06124, 3.316)
ob_cylinder.lineart.crease_threshold = 0.0
ob_lamp.location = (4.076, 1.005, 5.904)
ob_lamp.rotation_euler = (0.6503, 0.05522, 1.866)
ob_lamp.lock_rotations_4d = False
ob_lamp.empty_display_type = 'ARROWS'
ob_lamp.color = (0.0, 0.0, 0.0, 0.0)
ob_lamp.lineart.crease_threshold = 0.0
ob_camera.location = (7.481, -6.508, 5.344)
ob_camera.rotation_euler = (1.109, 0.0, 0.8149)
ob_camera.lock_rotations_4d = False
ob_camera.empty_display_type = 'ARROWS'
ob_camera.color = (0.0, 0.0, 0.0, 0.0)
ob_camera.display_type = 'WIRE'
ob_camera.lineart.crease_threshold = 0.0

# ---- collection membership
col_collection_1.objects.link(ob_cylinder)
col_collection_1.objects.link(ob_lamp)
col_collection_1.objects.link(ob_camera)

# ---- scene / render settings (as saved in the file)
scene.camera = ob_camera
scene.frame_start = 1; scene.frame_end = 250; scene.frame_set(1)
scene.render.engine = 'BLENDER_EEVEE_NEXT'
scene.render.resolution_percentage = 50
scene.render.dither_intensity = 0.0
scene.cycles.use_denoising = False
scene.cycles.samples = 128
scene.cycles.sampling_pattern = 'TABULATED_SOBOL'
scene.cycles.use_adaptive_sampling = False
scene.cycles.use_light_tree = False
scene.cycles.blur_glossy = 0.0
scene.cycles.sample_clamp_indirect = 0.0
scene.view_settings.view_transform = 'Standard'
bpy.context.view_layer.update()
